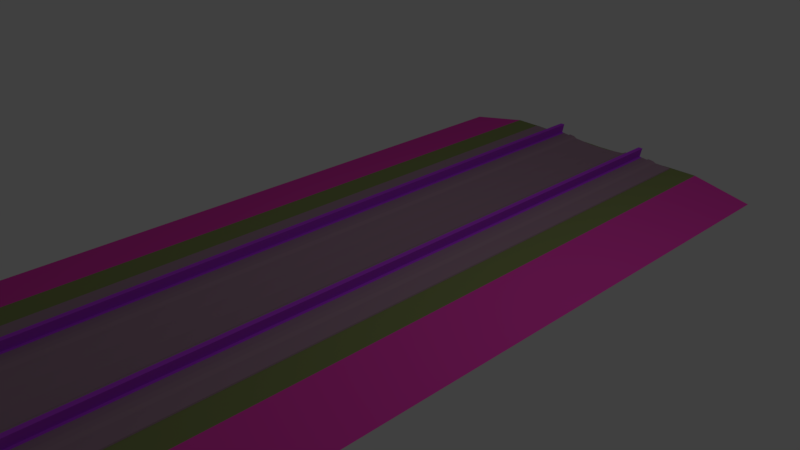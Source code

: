 # Source: reference_track.blend  (saved by Blender 4.2.66; exported with 4.5.12 LTS)
import bpy
from mathutils import Matrix  # noqa: F401  (used for matrix-valued properties, if any)

bpy.ops.wm.read_factory_settings(use_empty=True)
scene = bpy.context.scene
scene.name = 'Scene'

# ---- collections
col_collection_1 = bpy.data.collections.new('Collection 1'); scene.collection.children.link(col_collection_1)

# ---- materials (node trees are filled in below, after node groups)
mat_mt_rtops = bpy.data.materials.new('mt_rtops')
mat_mt_rtops.alpha_threshold = 0.0
mat_mt_rtops.use_transparent_shadow = False
mat_mt_rtops.diffuse_color = (0.5176, 0.05882, 0.8235, 1.0)
mat_mt_rtops.roughness = 0.5
mat_mb_tclamp = bpy.data.materials.new('mb_tclamp')
mat_mb_tclamp.alpha_threshold = 0.0
mat_mb_tclamp.use_transparent_shadow = False
mat_mb_tclamp.diffuse_color = (0.3882, 0.2471, 0.3294, 1.0)
mat_mb_tclamp.roughness = 0.5
mat_mt_trackbed = bpy.data.materials.new('mt_trackbed')
mat_mt_trackbed.alpha_threshold = 0.0
mat_mt_trackbed.use_transparent_shadow = False
mat_mt_trackbed.diffuse_color = (0.2392, 0.2824, 0.102, 1.0)
mat_mt_trackbed.roughness = 0.5
mat_mb_trackbed = bpy.data.materials.new('mb_trackbed')
mat_mb_trackbed.alpha_threshold = 0.0
mat_mb_trackbed.use_transparent_shadow = False
mat_mb_trackbed.diffuse_color = (0.8549, 0.0549, 0.4824, 1.0)
mat_mb_trackbed.roughness = 0.5
mat_mb_sleeperbase = bpy.data.materials.new('mb_sleeperbase')
mat_mb_sleeperbase.alpha_threshold = 0.0
mat_mb_sleeperbase.use_transparent_shadow = False
mat_mb_sleeperbase.diffuse_color = (0.5765, 0.02745, 0.1725, 1.0)
mat_mb_sleeperbase.roughness = 0.5
mat_mt_rside = bpy.data.materials.new('mt_rside')
mat_mt_rside.alpha_threshold = 0.0
mat_mt_rside.use_transparent_shadow = False
mat_mt_rside.diffuse_color = (0.4549, 0.08627, 0.102, 1.0)
mat_mt_rside.roughness = 0.5

# ---- material node trees

# ---- world
world_world = bpy.data.worlds.new('World'); scene.world = world_world
world_world.color = (0.05088, 0.05088, 0.05088)
world_world.use_sun_shadow = False
world_world.sun_shadow_jitter_overblur = 0.0
world_world.cycles.sampling_method = 'MANUAL'

# ---- cameras
cam_camera = bpy.data.cameras.new('Camera')
cam_camera.clip_end = 100.0
cam_camera.lens = 35.0
cam_camera.sensor_width = 32.0
cam_camera.sensor_height = 18.0
cam_camera.ortho_scale = 7.314
cam_camera.dof.focus_distance = 0.0
cam_camera.dof.aperture_fstop = 128.0

# ---- lights
light_lamp = bpy.data.lights.new('Lamp', 'POINT')
light_lamp.transmission_factor = 0.0
light_lamp.cutoff_distance = 30.0
light_lamp.energy = 100.0
light_lamp.shadow_buffer_clip_start = 1.001
light_lamp.shadow_soft_size = 0.1
light_lamp.shadow_maximum_resolution = 0.006
light_lamp.use_absolute_resolution = True

# ---- meshes
me_silhouette_002 = bpy.data.meshes.new('silhouette.002')
me_silhouette_002.from_pydata([(1.5, 5.0, -0.1344), (0.65, 5.0, -0.1215), (-1.5, 5.0, -0.1344), (-1.5, 5.0, -0.1344), (0.65, 5.0, -0.1215), (1.5, 5.0, -0.1344), (-0.65, 5.0, -0.1215), (-0.65, 5.0, -0.1215)], [(6, 3), (2, 7), (1, 5), (0, 4)], [])
_uv = me_silhouette_002.uv_layers.new(name='UVMap')
_uv.uv.foreach_set('vector', [])
me_silhouette_002.update()
me_mt_rtops = bpy.data.meshes.new('mt_rtops')
me_mt_rtops.from_pydata([(-0.789, -0.02, -0.32), (-0.7895, 0.0, -0.325), (-0.7175, 0.0, -0.325), (0.789, 10.02, -0.32), (0.7895, 10.0, -0.325), (0.7175, 10.0, -0.325), (-0.717, -0.02, -0.32), (0.717, 10.02, -0.32), (0.717, -0.02, -0.32), (0.7175, 0.0, -0.325), (0.7895, 0.0, -0.325), (-0.717, 10.02, -0.32), (-0.7175, 10.0, -0.325), (-0.7895, 10.0, -0.325), (0.789, -0.02, -0.32), (-0.789, 10.02, -0.32)], [], [(0, 1, 2), (3, 4, 5), (2, 6, 0), (5, 7, 3), (8, 9, 10), (11, 12, 13), (10, 14, 8), (13, 15, 11)])
_uv = me_mt_rtops.uv_layers.new(name='UVMap')
_uv.uv.foreach_set('vector', [0.992, 1.988, 1.0, 1.988, 1.0, 1.934, 0.992, 1.988, 1.0, 1.988, 1.0, 1.934, 1.0, 1.934, 0.992, 1.934, 0.992, 1.988, 1.0, 1.934, 0.992, 1.934, 0.992, 1.988, 0.992, 1.934, 1.0, 1.934, 1.0, 1.988, 0.992, 1.934, 1.0, 1.934, 1.0, 1.988, 1.0, 1.988, 0.992, 1.988, 0.992, 1.934, 1.0, 1.988, 0.992, 1.988, 0.992, 1.934])
me_mt_rtops.materials.append(mat_mt_rtops)
me_mt_rtops.use_remesh_preserve_volume = False
me_mt_rtops.use_remesh_preserve_attributes = False
me_mt_rtops.use_mirror_vertex_groups = False
me_mt_rtops.update()
me_mb_tclamp_002 = bpy.data.meshes.new('mb_tclamp.002')
me_mb_tclamp_002.from_pydata([(-0.006, 0.0, -7.2), (-0.006, 10.0, -7.2), (0.006, 0.0, -7.2), (0.006, 10.0, -7.2), (0.0, 0.0, -7.19), (0.0, 10.0, -7.19), (-0.006, 0.0, -6.2), (-0.006, 10.0, -6.2), (0.0, 0.0, -6.21), (0.0, 10.0, -6.21), (0.006, 0.0, -6.2), (0.006, 10.0, -6.2), (-0.003, -0.0035, -6.2), (-0.003, -0.0035, -7.2), (0.003, 0.0, -7.2), (0.003, 0.0, -6.2), (-0.003, 0.0035, -7.2), (-0.003, 0.0035, -6.2), (-0.005, -0.01, -6.2), (-0.005, -0.01, -6.241), (0.005, 0.0, -6.241), (0.005, 0.0, -6.2), (-0.005, 0.01, -6.241), (-0.005, 0.01, -6.2), (-0.005, 0.01, -6.2), (-0.005, 0.01, -6.241), (-0.005, -0.01, -7.159), (-0.005, -0.01, -7.2), (0.005, 0.0, -7.2), (0.005, 0.0, -7.159), (-0.005, 0.01, -7.2), (-0.005, 0.01, -7.159), (-0.005, 0.01, -7.159), (-0.005, 0.01, -7.2), (0.0, -0.25, -7.195), (0.006, 10.0, -7.2), (0.0, 10.25, -7.195), (0.0, 10.0, -7.19), (-0.006, 10.0, -7.2), (0.0, -0.25, -6.205), (0.006, 10.0, -6.2), (0.0, 10.25, -6.205), (-0.006, 10.0, -6.2), (0.0, 10.0, -6.21)], [], [(0, 1, 2), (2, 1, 3), (2, 3, 4), (4, 3, 5), (0, 4, 5), (0, 5, 1), (6, 7, 8), (8, 7, 9), (8, 9, 10), (10, 9, 11), (10, 11, 6), (6, 11, 7), (12, 13, 14), (14, 15, 12), (15, 14, 16), (16, 17, 15), (17, 16, 13), (13, 12, 17), (18, 19, 20), (20, 21, 18), (21, 20, 22), (22, 23, 21), (24, 25, 19), (19, 18, 24), (26, 27, 28), (28, 29, 26), (29, 28, 30), (30, 31, 29), (32, 33, 27), (27, 26, 32), (0, 34, 4), (35, 36, 37), (4, 34, 2), (37, 36, 38), (0, 2, 34), (38, 36, 35), (6, 39, 10), (40, 41, 42), (10, 39, 8), (42, 41, 43), (8, 39, 6), (43, 41, 40)])
_uv = me_mb_tclamp_002.uv_layers.new(name='UVMap')
_uv.uv.foreach_set('vector', [0.0, 1.949, 1.0, 1.949, 0.0, 1.973, 0.0, 1.973, 1.0, 1.949, 1.0, 1.973, 0.0, 1.973, 1.0, 1.973, 0.0, 1.961, 0.0, 1.961, 1.0, 1.973, 1.0, 1.961, 0.0, 1.949, 0.0, 1.961, 1.0, 1.961, 0.0, 1.949, 1.0, 1.961, 1.0, 1.949, 0.0, 1.949, 1.0, 1.949, 0.0, 1.961, 0.0, 1.961, 1.0, 1.949, 1.0, 1.961, 0.0, 1.961, 1.0, 1.961, 0.0, 1.973, 0.0, 1.973, 1.0, 1.961, 1.0, 1.973, 0.0, 1.973, 1.0, 1.973, 0.0, 1.949, 0.0, 1.949, 1.0, 1.973, 1.0, 1.949, 0.0, 1.949, 1.0, 1.949, 1.0, 1.961, 1.0, 1.961, 0.0, 1.961, 0.0, 1.949, 0.0, 1.961, 1.0, 1.961, 1.0, 1.973, 1.0, 1.973, 0.0, 1.973, 0.0, 1.961, 0.0, 1.973, 1.0, 1.973, 1.0, 1.949, 1.0, 1.949, 0.0, 1.949, 0.0, 1.973, 0.0, 1.902, 0.0156, 1.902, 0.0156, 1.906, 0.0156, 1.906, 0.0, 1.906, 0.0, 1.902, 0.0, 1.906, 0.0156, 1.906, 0.0156, 1.902, 0.0156, 1.902, 0.0, 1.902, 0.0, 1.906, 0.0, 1.906, 0.0156, 1.906, 0.0156, 1.902, 0.0156, 1.902, 0.0, 1.902, 0.0, 1.906, 0.0, 1.902, 0.0156, 1.902, 0.0156, 1.906, 0.0156, 1.906, 0.0, 1.906, 0.0, 1.902, 0.0, 1.906, 0.0156, 1.906, 0.0156, 1.902, 0.0156, 1.902, 0.0, 1.902, 0.0, 1.906, 0.0, 1.906, 0.0156, 1.906, 0.0156, 1.902, 0.0156, 1.902, 0.0, 1.902, 0.0, 1.906, 0.0, 1.949, 0.1, 1.961, 0.0, 1.961, 0.0, 1.949, 0.1, 1.961, 0.0, 1.961, 0.0, 1.961, 0.1, 1.961, 0.0, 1.973, 0.0, 1.961, 0.1, 1.961, 0.0, 1.973, 0.0, 1.949, 0.0, 1.973, 0.1, 1.961, 0.0, 1.973, 0.1, 1.961, 0.0, 1.949, 0.0, 1.949, 0.1, 1.961, 0.0, 1.973, 0.0, 1.949, 0.1, 1.961, 0.0, 1.973, 0.0, 1.973, 0.1, 1.961, 0.0, 1.961, 0.0, 1.973, 0.1, 1.961, 0.0, 1.961, 0.0, 1.961, 0.1, 1.961, 0.0, 1.949, 0.0, 1.961, 0.1, 1.961, 0.0, 1.949])
me_mb_tclamp_002.materials.append(mat_mb_tclamp)
me_mb_tclamp_002.use_remesh_preserve_volume = False
me_mb_tclamp_002.use_remesh_preserve_attributes = False
me_mb_tclamp_002.use_mirror_vertex_groups = False
me_mb_tclamp_002.update()
me_mb_tclamp_001 = bpy.data.meshes.new('mb_tclamp.001')
me_mb_tclamp_001.from_pydata([(-1.305, 0.0, -0.125), (-1.305, 10.0, -0.125), (-1.295, 0.0, -0.15), (-1.295, 10.0, -0.15), (-1.05, 0.0, -0.155), (-1.05, 10.0, -0.155), (-1.0, 0.0, -0.178), (-1.0, 10.0, -0.178), (-0.915, 0.0, -0.185), (-0.915, 10.0, -0.185), (-0.9, 0.0, -0.1525), (-0.9, 10.0, -0.1525), (-0.6, 0.0, -0.1525), (-0.6, 10.0, -0.1525), (-0.585, 0.0, -0.185), (-0.585, 10.0, -0.185), (-0.5, 0.0, -0.178), (-0.5, 10.0, -0.178), (-0.45, 0.0, -0.15), (-0.45, 10.0, -0.15), (-0.15, 0.0, -0.125), (-0.15, 10.0, -0.125), (0.15, 0.0, -0.125), (0.15, 10.0, -0.125), (0.45, 0.0, -0.15), (0.45, 10.0, -0.15), (0.5, 0.0, -0.178), (0.5, 10.0, -0.178), (0.585, 0.0, -0.185), (0.585, 10.0, -0.185), (0.6, 0.0, -0.1525), (0.6, 10.0, -0.1525), (0.9, 0.0, -0.1525), (0.9, 10.0, -0.1525), (0.915, 0.0, -0.185), (0.915, 10.0, -0.185), (1.0, 0.0, -0.178), (1.0, 10.0, -0.178), (1.05, 0.0, -0.155), (1.05, 10.0, -0.155), (1.295, 0.0, -0.15), (1.295, 10.0, -0.15), (1.305, 0.0, -0.125), (1.305, 10.0, -0.125)], [], [(0, 1, 2), (2, 1, 3), (2, 3, 4), (4, 3, 5), (4, 5, 6), (6, 5, 7), (6, 7, 8), (8, 7, 9), (8, 9, 10), (10, 9, 11), (10, 11, 12), (12, 11, 13), (12, 13, 14), (14, 13, 15), (14, 15, 16), (16, 15, 17), (16, 17, 18), (18, 17, 19), (18, 19, 20), (20, 19, 21), (20, 21, 22), (22, 21, 23), (22, 23, 24), (24, 23, 25), (24, 25, 26), (26, 25, 27), (26, 27, 28), (28, 27, 29), (28, 29, 30), (30, 29, 31), (30, 31, 32), (32, 31, 33), (32, 33, 34), (34, 33, 35), (34, 35, 36), (36, 35, 37), (36, 37, 38), (38, 37, 39), (38, 39, 40), (40, 39, 41), (40, 41, 42), (42, 41, 43)])
_uv = me_mb_tclamp_001.uv_layers.new(name='UVMap')
_uv.uv.foreach_set('vector', [0.1143, 1.0, 0.1143, 3.0, 0.1172, 1.0, 0.1172, 1.0, 0.1143, 3.0, 0.1172, 3.0, 0.1172, 1.0, 0.1172, 3.0, 0.1652, 1.0, 0.1652, 1.0, 0.1172, 3.0, 0.1652, 3.0, 0.1652, 1.0, 0.1652, 3.0, 0.1752, 1.0, 0.1752, 1.0, 0.1652, 3.0, 0.1752, 3.0, 0.1752, 1.0, 0.1752, 3.0, 0.1932, 1.0, 0.1932, 1.0, 0.1752, 3.0, 0.1932, 3.0, 0.1932, 1.0, 0.1932, 3.0, 0.1952, 1.0, 0.1952, 1.0, 0.1932, 3.0, 0.1952, 3.0, 0.1952, 1.0, 0.1952, 3.0, 0.2551, 1.0, 0.2551, 1.0, 0.1952, 3.0, 0.2551, 3.0, 0.2551, 1.0, 0.2551, 3.0, 0.2571, 1.0, 0.2571, 1.0, 0.2551, 3.0, 0.2571, 3.0, 0.2571, 1.0, 0.2571, 3.0, 0.2751, 1.0, 0.2751, 1.0, 0.2571, 3.0, 0.2751, 3.0, 0.2751, 1.0, 0.2751, 3.0, 0.2851, 1.0, 0.2851, 1.0, 0.2751, 3.0, 0.2851, 3.0, 0.2851, 1.0, 0.2851, 3.0, 0.345, 1.0, 0.345, 1.0, 0.2851, 3.0, 0.345, 3.0, 0.345, 1.0, 0.345, 3.0, 0.405, 1.0, 0.405, 1.0, 0.345, 3.0, 0.405, 3.0, 0.405, 1.0, 0.405, 3.0, 0.4649, 1.0, 0.4649, 1.0, 0.405, 3.0, 0.4649, 3.0, 0.4649, 1.0, 0.4649, 3.0, 0.4749, 1.0, 0.4749, 1.0, 0.4649, 3.0, 0.4749, 3.0, 0.4749, 1.0, 0.4749, 3.0, 0.4929, 1.0, 0.4929, 1.0, 0.4749, 3.0, 0.4929, 3.0, 0.4929, 1.0, 0.4929, 3.0, 0.4949, 1.0, 0.4949, 1.0, 0.4929, 3.0, 0.4949, 3.0, 0.4949, 1.0, 0.4949, 3.0, 0.5548, 1.0, 0.5548, 1.0, 0.4949, 3.0, 0.5548, 3.0, 0.5548, 1.0, 0.5548, 3.0, 0.5568, 1.0, 0.5568, 1.0, 0.5548, 3.0, 0.5568, 3.0, 0.5568, 1.0, 0.5568, 3.0, 0.5748, 1.0, 0.5748, 1.0, 0.5568, 3.0, 0.5748, 3.0, 0.5748, 1.0, 0.5748, 3.0, 0.5848, 1.0, 0.5848, 1.0, 0.5748, 3.0, 0.5848, 3.0, 0.5848, 1.0, 0.5848, 3.0, 0.6328, 1.0, 0.6328, 1.0, 0.5848, 3.0, 0.6328, 3.0, 0.6328, 1.0, 0.6328, 3.0, 0.6357, 1.0, 0.6357, 1.0, 0.6328, 3.0, 0.6357, 3.0])
me_mb_tclamp_001.materials.append(mat_mb_tclamp)
me_mb_tclamp_001.use_remesh_preserve_volume = False
me_mb_tclamp_001.use_remesh_preserve_attributes = False
me_mb_tclamp_001.use_mirror_vertex_groups = False
me_mb_tclamp_001.update()
me_mb_tclamp = bpy.data.meshes.new('mb_tclamp')
me_mb_tclamp.from_pydata([(-0.9385, 0.0, -0.165), (-0.9385, 10.0, -0.165), (-0.7985, 0.0, -0.179), (-0.7985, 10.0, -0.179), (-0.7085, 0.0, -0.179), (-0.7085, 10.0, -0.179), (-0.5685, 0.0, -0.165), (-0.5685, 10.0, -0.165), (0.5685, 0.0, -0.165), (0.5685, 10.0, -0.165), (0.7085, 0.0, -0.179), (0.7085, 10.0, -0.179), (0.7985, 0.0, -0.179), (0.7985, 10.0, -0.179), (0.9385, 0.0, -0.165), (0.9385, 10.0, -0.165)], [], [(0, 1, 2), (2, 1, 3), (4, 5, 6), (6, 5, 7), (8, 9, 10), (10, 9, 11), (12, 13, 14), (14, 13, 15)])
_uv = me_mb_tclamp.uv_layers.new(name='UVMap')
_uv.uv.foreach_set('vector', [0.0, 1.605, 16.0, 1.605, 0.0, 1.775, 0.0, 1.775, 16.0, 1.605, 16.0, 1.775, 0.0, 1.775, 16.0, 1.775, 0.0, 1.605, 0.0, 1.605, 16.0, 1.775, 16.0, 1.605, 0.0, 1.605, 16.0, 1.605, 0.0, 1.775, 0.0, 1.775, 16.0, 1.605, 16.0, 1.775, 0.0, 1.775, 16.0, 1.775, 0.0, 1.605, 0.0, 1.605, 16.0, 1.775, 16.0, 1.605])
me_mb_tclamp.materials.append(mat_mb_tclamp)
me_mb_tclamp.use_remesh_preserve_volume = False
me_mb_tclamp.use_remesh_preserve_attributes = False
me_mb_tclamp.use_mirror_vertex_groups = False
me_mb_tclamp.update()
me_mt_rtops_001 = bpy.data.meshes.new('mt_rtops.001')
me_mt_rtops_001.from_pydata([(-0.762, 0.0, -0.185), (-0.762, 10.0, -0.185), (-0.7895, 0.0, -0.325), (-0.7895, 10.0, -0.325), (-0.7175, 0.0, -0.325), (-0.7175, 10.0, -0.325), (-0.745, 0.0, -0.185), (-0.745, 10.0, -0.185), (0.745, 0.0, -0.185), (0.745, 10.0, -0.185), (0.7175, 0.0, -0.325), (0.7175, 10.0, -0.325), (0.7895, 0.0, -0.325), (0.7895, 10.0, -0.325), (0.762, 0.0, -0.185), (0.762, 10.0, -0.185), (-0.7895, 0.0, -0.325), (-0.7895, 10.0, -0.325), (0.7895, 0.0, -0.325), (0.7895, 10.0, -0.325)], [], [(0, 1, 2), (2, 1, 3), (4, 5, 6), (6, 5, 7), (8, 9, 10), (10, 9, 11), (12, 13, 14), (14, 13, 15), (16, 17, 4), (4, 17, 5), (10, 11, 18), (18, 11, 19)])
_uv = me_mt_rtops_001.uv_layers.new(name='UVMap')
_uv.uv.foreach_set('vector', [0.0, 1.836, 16.0, 1.836, 0.0, 1.934, 0.0, 1.934, 16.0, 1.836, 16.0, 1.934, 0.0, 1.934, 16.0, 1.934, 0.0, 1.836, 0.0, 1.836, 16.0, 1.934, 16.0, 1.836, 0.0, 1.836, 16.0, 1.836, 0.0, 1.934, 0.0, 1.934, 16.0, 1.836, 16.0, 1.934, 0.0, 1.934, 16.0, 1.934, 0.0, 1.836, 0.0, 1.836, 16.0, 1.934, 16.0, 1.836, 0.0, 1.988, 16.0, 1.988, 0.0, 1.934, 0.0, 1.934, 16.0, 1.988, 16.0, 1.934, 0.0, 1.934, 16.0, 1.934, 0.0, 1.988, 0.0, 1.988, 16.0, 1.934, 16.0, 1.988])
me_mt_rtops_001.materials.append(mat_mt_rtops)
me_mt_rtops_001.use_remesh_preserve_volume = False
me_mt_rtops_001.use_remesh_preserve_attributes = False
me_mt_rtops_001.use_mirror_vertex_groups = False
me_mt_rtops_001.update()
me_mt_trackbed = bpy.data.meshes.new('mt_trackbed')
me_mt_trackbed.from_pydata([(-1.7, 0.0, -0.1359), (-1.7, 10.0, -0.1359), (-1.3, 0.0, -0.135), (-1.3, 10.0, -0.135), (0.0, 0.0, -0.11), (0.0, 10.0, -0.11), (1.3, 0.0, -0.135), (1.3, 10.0, -0.135), (1.7, 0.0, -0.1359), (1.7, 10.0, -0.1359), (-1.7, -0.05, -0.1349), (-1.7, 0.0, -0.1359), (-1.3, 0.0, -0.135), (1.7, 10.05, -0.1349), (1.7, 10.0, -0.1359), (1.3, 10.0, -0.135), (0.0, 0.0, -0.11), (0.0, -0.05, -0.109), (0.0, 10.0, -0.11), (0.0, 10.05, -0.109), (-1.3, -0.05, -0.134), (1.3, 10.05, -0.134), (1.3, 0.0, -0.135), (-1.3, 10.0, -0.135), (1.7, 0.0, -0.1359), (1.7, -0.05, -0.1349), (-1.7, 10.0, -0.1359), (-1.7, 10.05, -0.1349), (1.3, -0.05, -0.134), (-1.3, 10.05, -0.134)], [], [(0, 1, 2), (2, 1, 3), (2, 3, 4), (4, 3, 5), (4, 5, 6), (6, 5, 7), (6, 7, 8), (8, 7, 9), (10, 11, 12), (13, 14, 15), (12, 16, 17), (15, 18, 19), (17, 20, 10), (19, 21, 13), (10, 12, 17), (13, 15, 19), (17, 16, 22), (19, 18, 23), (22, 24, 25), (23, 26, 27), (25, 28, 17), (27, 29, 19), (17, 22, 25), (19, 23, 27)])
_uv = me_mt_trackbed.uv_layers.new(name='UVMap')
_uv.uv.foreach_set('vector', [0.0342, 1.0, 0.0342, 3.0, 0.1143, 1.0, 0.1143, 1.0, 0.0342, 3.0, 0.1143, 3.0, 0.1143, 1.0, 0.1143, 3.0, 0.375, 1.0, 0.375, 1.0, 0.1143, 3.0, 0.375, 3.0, 0.375, 1.0, 0.375, 3.0, 0.6357, 1.0, 0.6357, 1.0, 0.375, 3.0, 0.6357, 3.0, 0.6357, 1.0, 0.6357, 3.0, 0.7158, 1.0, 0.7158, 1.0, 0.6357, 3.0, 0.7158, 3.0, 0.0342, 1.99, 0.0342, 2.0, 0.1143, 2.0, 0.0342, 1.99, 0.0342, 2.0, 0.1143, 2.0, 0.1143, 2.0, 0.375, 2.0, 0.375, 1.99, 0.1143, 2.0, 0.375, 2.0, 0.375, 1.99, 0.375, 1.99, 0.1143, 1.99, 0.0342, 1.99, 0.375, 1.99, 0.1143, 1.99, 0.0342, 1.99, 0.0342, 1.99, 0.1143, 2.0, 0.375, 1.99, 0.0342, 1.99, 0.1143, 2.0, 0.375, 1.99, 0.375, 1.99, 0.375, 2.0, 0.6357, 2.0, 0.375, 1.99, 0.375, 2.0, 0.6357, 2.0, 0.6357, 2.0, 0.7158, 2.0, 0.7158, 1.99, 0.6357, 2.0, 0.7158, 2.0, 0.7158, 1.99, 0.7158, 1.99, 0.6357, 1.99, 0.375, 1.99, 0.7158, 1.99, 0.6357, 1.99, 0.375, 1.99, 0.375, 1.99, 0.6357, 2.0, 0.7158, 1.99, 0.375, 1.99, 0.6357, 2.0, 0.7158, 1.99])
me_mt_trackbed.materials.append(mat_mt_trackbed)
me_mt_trackbed.use_remesh_preserve_volume = False
me_mt_trackbed.use_remesh_preserve_attributes = False
me_mt_trackbed.use_mirror_vertex_groups = False
me_mt_trackbed.update()
me_mb_trackbed = bpy.data.meshes.new('mb_trackbed')
me_mb_trackbed.from_pydata([(-1.7, 0.0, -0.1359), (-1.7, 10.0, -0.1359), (1.7, 0.0, -0.1359), (1.7, 10.0, -0.1359), (-1.7, -0.05, -0.1349), (-1.7, 0.0, -0.1359), (1.7, 10.05, -0.1349), (1.7, 10.0, -0.1359), (1.7, 0.0, -0.1359), (1.7, -0.05, -0.1349), (-1.7, 10.0, -0.1359), (-1.7, 10.05, -0.1349), (-2.6, 0.0, 0.02), (-2.6, 10.0, 0.02), (2.6, 0.0, 0.02), (2.6, 10.0, 0.02), (-2.6, 0.0, 0.02), (2.6, 10.0, 0.02), (2.6, 0.0, 0.02), (-2.6, 10.0, 0.02)], [], [(0, 12, 13), (0, 13, 1), (2, 3, 14), (14, 3, 15), (16, 5, 4), (17, 7, 6), (9, 8, 18), (11, 10, 19)])
_uv = me_mb_trackbed.uv_layers.new(name='UVMap')
_uv.uv.foreach_set('vector', [0.0342, 1.0, -0.1389, 1.0, -0.1389, 3.0, 0.0342, 1.0, -0.1389, 3.0, 0.0342, 3.0, 0.7158, 1.0, 0.7158, 3.0, 0.862, 1.0, 0.862, 1.0, 0.7158, 3.0, 0.862, 3.0, -0.1389, 2.0, 0.0342, 2.0, 0.0342, 1.99, -0.1389, 2.0, 0.0342, 2.0, 0.0342, 1.99, 0.7158, 1.99, 0.7158, 2.0, 0.862, 2.0, 0.7158, 1.99, 0.7158, 2.0, 0.862, 2.0])
me_mb_trackbed.materials.append(mat_mb_trackbed)
me_mb_trackbed.use_remesh_preserve_volume = False
me_mb_trackbed.use_remesh_preserve_attributes = False
me_mb_trackbed.use_mirror_vertex_groups = False
me_mb_trackbed.update()
me_mb_sleeperbase = bpy.data.meshes.new('mb_sleeperbase')
me_mb_sleeperbase.from_pydata([(-1.05, 0.0, -0.15), (-1.05, 10.0, -0.15), (-0.45, 0.0, -0.15), (-0.45, 10.0, -0.15), (0.45, 0.0, -0.15), (0.45, 10.0, -0.15), (1.05, 0.0, -0.15), (1.05, 10.0, -0.15)], [], [(0, 1, 2), (2, 1, 3), (4, 5, 6), (6, 5, 7)])
_uv = me_mb_sleeperbase.uv_layers.new(name='UVMap')
_uv.uv.foreach_set('vector', [0.1652, 1.0, 0.1652, 3.0, 0.2851, 1.0, 0.2851, 1.0, 0.1652, 3.0, 0.2851, 3.0, 0.4649, 1.0, 0.4649, 3.0, 0.5848, 1.0, 0.5848, 1.0, 0.4649, 3.0, 0.5848, 3.0])
me_mb_sleeperbase.materials.append(mat_mb_sleeperbase)
me_mb_sleeperbase.use_remesh_preserve_volume = False
me_mb_sleeperbase.use_remesh_preserve_attributes = False
me_mb_sleeperbase.use_mirror_vertex_groups = False
me_mb_sleeperbase.update()
me_mt_rside = bpy.data.meshes.new('mt_rside')
me_mt_rside.from_pydata([(-0.8285, 0.0, -0.153), (-0.8285, 10.0, -0.153), (-0.6785, 0.0, -0.153), (-0.6785, 10.0, -0.153), (0.6785, 0.0, -0.153), (0.6785, 10.0, -0.153), (0.8285, 0.0, -0.153), (0.8285, 10.0, -0.153), (-0.762, 0.0, -0.185), (-0.7895, 0.0, -0.325), (-0.7175, 0.0, -0.325), (0.762, 10.0, -0.185), (0.7895, 10.0, -0.325), (0.7175, 10.0, -0.325), (-0.745, 0.0, -0.185), (0.745, 10.0, -0.185), (0.745, 0.0, -0.185), (0.7175, 0.0, -0.325), (0.7895, 0.0, -0.325), (-0.745, 10.0, -0.185), (-0.7175, 10.0, -0.325), (-0.7895, 10.0, -0.325), (0.762, 0.0, -0.185), (-0.762, 10.0, -0.185)], [], [(0, 1, 2), (2, 1, 3), (4, 5, 6), (6, 5, 7), (8, 9, 10), (11, 12, 13), (10, 14, 8), (13, 15, 11), (16, 17, 18), (19, 20, 21), (18, 22, 16), (21, 23, 19)])
_uv = me_mt_rside.uv_layers.new(name='UVMap')
_uv.uv.foreach_set('vector', [0.0, 1.836, 16.0, 1.836, 0.0, 1.887, 0.0, 1.887, 16.0, 1.836, 16.0, 1.887, 0.0, 1.887, 16.0, 1.887, 0.0, 1.836, 0.0, 1.836, 16.0, 1.887, 16.0, 1.836, 0.009, 1.836, 0.0, 1.934, 0.024, 1.934, 0.009, 1.836, 0.0, 1.934, 0.024, 1.934, 0.024, 1.934, 0.015, 1.836, 0.009, 1.836, 0.024, 1.934, 0.015, 1.836, 0.009, 1.836, 0.009, 1.836, 0.0, 1.934, 0.024, 1.934, 0.009, 1.836, 0.0, 1.934, 0.024, 1.934, 0.024, 1.934, 0.015, 1.836, 0.009, 1.836, 0.024, 1.934, 0.015, 1.836, 0.009, 1.836])
me_mt_rside.materials.append(mat_mt_rside)
me_mt_rside.use_remesh_preserve_volume = False
me_mt_rside.use_remesh_preserve_attributes = False
me_mt_rside.use_mirror_vertex_groups = False
me_mt_rside.update()
me_mt_rtops_002 = bpy.data.meshes.new('mt_rtops.002')
me_mt_rtops_002.from_pydata([(-0.8285, 0.0, -0.17), (-0.8285, 10.0, -0.17), (-0.762, 0.0, -0.185), (-0.762, 10.0, -0.185), (-0.745, 0.0, -0.185), (-0.745, 10.0, -0.185), (-0.6785, 0.0, -0.17), (-0.6785, 10.0, -0.17), (0.6785, 0.0, -0.17), (0.6785, 10.0, -0.17), (0.745, 0.0, -0.185), (0.745, 10.0, -0.185), (0.762, 0.0, -0.185), (0.762, 10.0, -0.185), (0.8285, 0.0, -0.17), (0.8285, 10.0, -0.17)], [], [(0, 1, 2), (2, 1, 3), (4, 5, 6), (6, 5, 7), (8, 9, 10), (10, 9, 11), (12, 13, 14), (14, 13, 15)])
_uv = me_mt_rtops_002.uv_layers.new(name='UVMap')
_uv.uv.foreach_set('vector', [0.0, 1.793, 16.0, 1.793, 0.0, 1.836, 0.0, 1.836, 16.0, 1.793, 16.0, 1.836, 0.0, 1.836, 16.0, 1.836, 0.0, 1.793, 0.0, 1.793, 16.0, 1.836, 16.0, 1.793, 0.0, 1.793, 16.0, 1.793, 0.0, 1.836, 0.0, 1.836, 16.0, 1.793, 16.0, 1.836, 0.0, 1.836, 16.0, 1.836, 0.0, 1.793, 0.0, 1.793, 16.0, 1.836, 16.0, 1.793])
me_mt_rtops_002.materials.append(mat_mt_rtops)
me_mt_rtops_002.use_remesh_preserve_volume = False
me_mt_rtops_002.use_remesh_preserve_attributes = False
me_mt_rtops_002.use_mirror_vertex_groups = False
me_mt_rtops_002.update()

# ---- objects
ob_nr_db01_01_001 = bpy.data.objects.new('nr_db01~01.001', me_silhouette_002)
ob_mt_rtops = bpy.data.objects.new('mt_rtops', me_mt_rtops)
ob_mb_tclamp_002 = bpy.data.objects.new('mb_tclamp.002', me_mb_tclamp_002)
ob_mb_tclamp_001 = bpy.data.objects.new('mb_tclamp.001', me_mb_tclamp_001)
ob_mb_tclamp = bpy.data.objects.new('mb_tclamp', me_mb_tclamp)
ob_mt_rtops_001 = bpy.data.objects.new('mt_rtops.001', me_mt_rtops_001)
ob_lamp = bpy.data.objects.new('Lamp', light_lamp)
ob_camera = bpy.data.objects.new('Camera', cam_camera)
ob_mt_trackbed = bpy.data.objects.new('mt_trackbed', me_mt_trackbed)
ob_mb_trackbed = bpy.data.objects.new('mb_trackbed', me_mb_trackbed)
ob_mb_sleeperbase = bpy.data.objects.new('mb_sleeperbase', me_mb_sleeperbase)
ob_mt_rside = bpy.data.objects.new('mt_rside', me_mt_rside)
ob_mt_rtops_002 = bpy.data.objects.new('mt_rtops.002', me_mt_rtops_002)

# ---- transforms, parenting, visibility, modifiers, constraints
ob_nr_db01_01_001.location = (0.0, -5.0, 0.0)
ob_nr_db01_01_001.rotation_euler = (0.0, 3.142, 0.0)
ob_nr_db01_01_001.lineart.crease_threshold = 0.0
ob_mt_rtops.location = (0.0, -5.0, 0.0)
ob_mt_rtops.rotation_euler = (0.0, 3.142, 0.0)
ob_mt_rtops.lineart.crease_threshold = 0.0
ob_mb_tclamp_002.parent = ob_mt_rtops
ob_mb_tclamp_002.location = (0.0, -0.1763, 0.0)
ob_mb_tclamp_002.lineart.crease_threshold = 0.0
ob_mb_tclamp_001.parent = ob_mt_rtops
ob_mb_tclamp_001.location = (0.0, 0.0, 0.0)
ob_mb_tclamp_001.lineart.crease_threshold = 0.0
ob_mb_tclamp.parent = ob_mt_rtops
ob_mb_tclamp.location = (0.0, 0.0, 0.0)
ob_mb_tclamp.lineart.crease_threshold = 0.0
ob_mt_rtops_001.parent = ob_mt_rtops
ob_mt_rtops_001.location = (0.0, 0.0, 0.0)
ob_mt_rtops_001.lineart.crease_threshold = 0.0
ob_lamp.location = (4.076, 1.005, 5.904)
ob_lamp.rotation_euler = (0.6503, 0.05522, 1.866)
ob_lamp.lock_rotations_4d = False
ob_lamp.empty_display_type = 'ARROWS'
ob_lamp.color = (0.0, 0.0, 0.0, 0.0)
ob_lamp.lineart.crease_threshold = 0.0
ob_camera.location = (7.481, -6.508, 5.344)
ob_camera.rotation_euler = (1.109, 0.0, 0.8149)
ob_camera.lock_rotations_4d = False
ob_camera.empty_display_type = 'ARROWS'
ob_camera.color = (0.0, 0.0, 0.0, 0.0)
ob_camera.display_type = 'WIRE'
ob_camera.lineart.crease_threshold = 0.0
ob_mt_trackbed.location = (0.0, -5.0, 0.0)
ob_mt_trackbed.rotation_euler = (0.0, 3.142, 0.0)
ob_mt_trackbed.lineart.crease_threshold = 0.0
ob_mb_trackbed.location = (0.0, -5.0, 0.0)
ob_mb_trackbed.rotation_euler = (0.0, 3.142, 0.0)
ob_mb_trackbed.lineart.crease_threshold = 0.0
ob_mb_sleeperbase.location = (0.0, -5.0, 0.0)
ob_mb_sleeperbase.rotation_euler = (0.0, 3.142, 0.0)
ob_mb_sleeperbase.lineart.crease_threshold = 0.0
ob_mt_rside.location = (0.0, -5.0, 0.0)
ob_mt_rside.rotation_euler = (0.0, 3.142, 0.0)
ob_mt_rside.lineart.crease_threshold = 0.0
ob_mt_rtops_002.parent = ob_mt_rtops
ob_mt_rtops_002.location = (0.0, 0.0, 0.0)
ob_mt_rtops_002.lineart.crease_threshold = 0.0

# ---- collection membership
scene.collection.objects.link(ob_nr_db01_01_001)
col_collection_1.objects.link(ob_mt_rtops)
col_collection_1.objects.link(ob_mb_tclamp_002)
col_collection_1.objects.link(ob_mb_tclamp_001)
col_collection_1.objects.link(ob_mb_tclamp)
col_collection_1.objects.link(ob_mt_rtops_001)
col_collection_1.objects.link(ob_lamp)
col_collection_1.objects.link(ob_camera)
col_collection_1.objects.link(ob_mt_trackbed)
col_collection_1.objects.link(ob_mb_trackbed)
col_collection_1.objects.link(ob_mb_sleeperbase)
col_collection_1.objects.link(ob_mt_rside)
col_collection_1.objects.link(ob_mt_rtops_002)

# ---- scene / render settings (as saved in the file)
scene.camera = ob_camera
scene.frame_start = 1; scene.frame_end = 250; scene.frame_set(0)
scene.render.engine = 'BLENDER_EEVEE_NEXT'
scene.render.resolution_percentage = 50
scene.render.dither_intensity = 0.0
scene.cycles.use_denoising = False
scene.cycles.samples = 128
scene.cycles.sampling_pattern = 'TABULATED_SOBOL'
scene.cycles.use_adaptive_sampling = False
scene.cycles.use_light_tree = False
scene.cycles.blur_glossy = 0.0
scene.cycles.sample_clamp_indirect = 0.0
scene.view_settings.view_transform = 'Standard'
bpy.context.view_layer.update()
